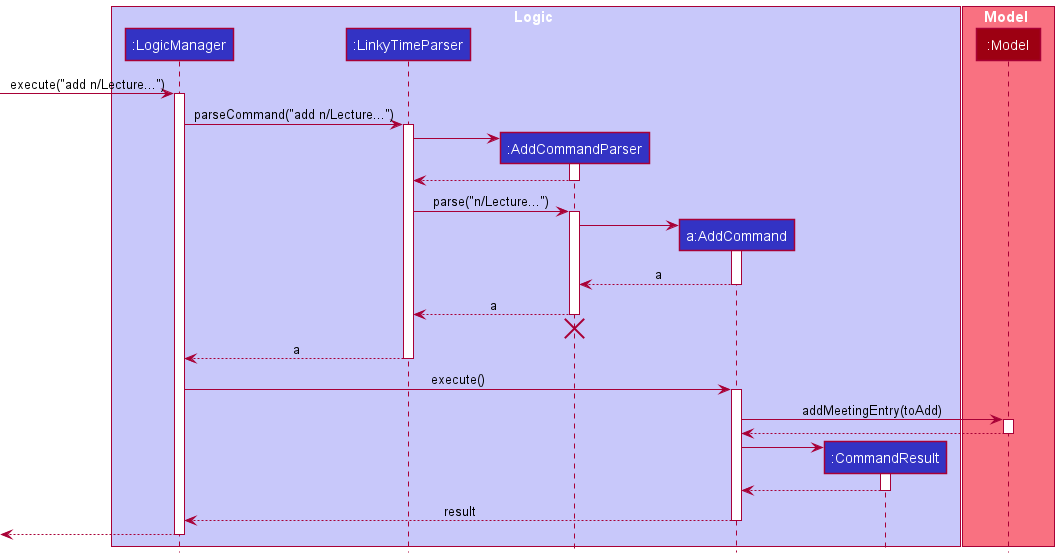

The diagram above was rendered by PlantUML. Its source (embedded in the PNG):
@startuml
!include style.puml

box Logic LOGIC_COLOR_T1
participant ":LogicManager" as LogicManager LOGIC_COLOR
participant ":LinkyTimeParser" as LinkyTimeParser LOGIC_COLOR
participant ":AddCommandParser" as AddCommandParser LOGIC_COLOR
participant "a:AddCommand" as AddCommand LOGIC_COLOR
participant ":CommandResult" as CommandResult LOGIC_COLOR
end box

box Model MODEL_COLOR_T1
participant ":Model" as Model MODEL_COLOR
end box

[-> LogicManager : execute("add n/Lecture...")
activate LogicManager

LogicManager -> LinkyTimeParser : parseCommand("add n/Lecture...")
activate LinkyTimeParser

create AddCommandParser
LinkyTimeParser -> AddCommandParser
activate AddCommandParser

AddCommandParser --> LinkyTimeParser
deactivate AddCommandParser

LinkyTimeParser -> AddCommandParser : parse("n/Lecture...")
activate AddCommandParser

create AddCommand
AddCommandParser -> AddCommand
activate AddCommand

AddCommand --> AddCommandParser : a
deactivate AddCommand

AddCommandParser --> LinkyTimeParser : a
deactivate AddCommandParser
'Hidden arrow to position the destroy marker below the end of the activation bar.
AddCommandParser -[hidden]-> LinkyTimeParser
destroy AddCommandParser

LinkyTimeParser --> LogicManager : a
deactivate LinkyTimeParser

LogicManager -> AddCommand : execute()
activate AddCommand

AddCommand -> Model : addMeetingEntry(toAdd)
activate Model

Model --> AddCommand
deactivate Model

create CommandResult
AddCommand -> CommandResult
activate CommandResult

CommandResult --> AddCommand
deactivate CommandResult

AddCommand --> LogicManager : result
deactivate AddCommand

[<--LogicManager
deactivate LogicManager
@enduml